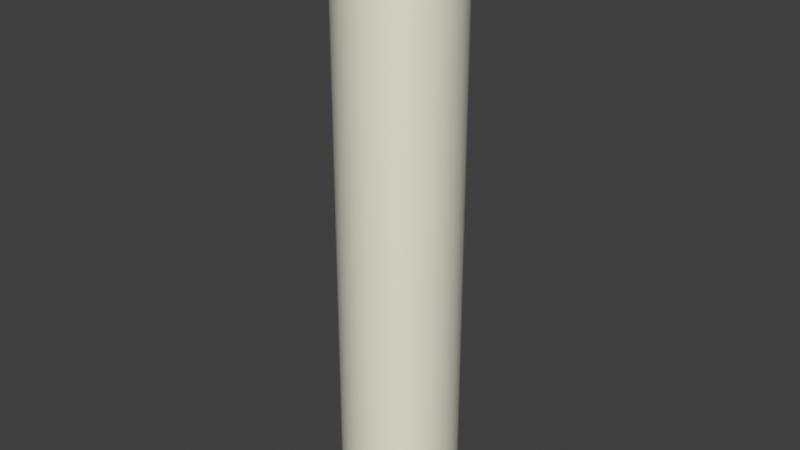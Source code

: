 # Source: Single_Candle.blend  (saved by Blender 4.2.66; exported with 4.5.12 LTS)
import bpy
from mathutils import Matrix  # noqa: F401  (used for matrix-valued properties, if any)

bpy.ops.wm.read_factory_settings(use_empty=True)
scene = bpy.context.scene
scene.name = 'Scene'

# ---- materials (node trees are filled in below, after node groups)
mat_candle = bpy.data.materials.new('Candle')
mat_candle.use_transparent_shadow = False
mat_wick = bpy.data.materials.new('Wick')
mat_wick.use_transparent_shadow = False

# ---- node groups
ng_smooth_by_angle = bpy.data.node_groups.new('Smooth by Angle', 'GeometryNodeTree')
_s = ng_smooth_by_angle.interface.new_socket(name='Mesh', in_out='OUTPUT', socket_type='NodeSocketGeometry')
_s = ng_smooth_by_angle.interface.new_socket(name='Mesh', in_out='INPUT', socket_type='NodeSocketGeometry')
_s = ng_smooth_by_angle.interface.new_socket(name='Angle', in_out='INPUT', socket_type='NodeSocketFloat')
_s.subtype = 'ANGLE'
_s.default_value = 0.5236
_s.min_value = 0.0
_s.max_value = 3.142
_s.description = 'Maximum face angle for smooth edges'
_s = ng_smooth_by_angle.interface.new_socket(name='Ignore Sharpness', in_out='INPUT', socket_type='NodeSocketBool')
_s.force_non_field = True
ng_smooth_by_angle.description = 'Set the sharpness of mesh edges based on the angle between the neighboring faces'
ng_smooth_by_angle.is_modifier = True
_N = ng_smooth_by_angle.nodes; _L = ng_smooth_by_angle.links
n0 = _N.new('GeometryNodeSetShadeSmooth'); n0.name = 'Set Shade Smooth'; n0.location = (120, -80)
n0.domain = 'EDGE'
n1 = _N.new('GeometryNodeSetShadeSmooth'); n1.name = 'Set Shade Smooth.001'; n1.location = (300, -80)
n2 = _N.new('NodeGroupOutput'); n2.name = 'Group Output'; n2.location = (480, -80)
n3 = _N.new('GeometryNodeInputMeshEdgeAngle'); n3.name = 'Edge Angle'; n3.location = (-440, -240)
n4 = _N.new('NodeGroupInput'); n4.name = 'Group Input'; n4.location = (-80, -80)
n5 = _N.new('GeometryNodeInputEdgeSmooth'); n5.name = 'Is Edge Smooth'; n5.location = (-260, -120)
n6 = _N.new('GeometryNodeInputShadeSmooth'); n6.name = 'Is Shade Smooth'; n6.location = (-440, -397)
n7 = _N.new('FunctionNodeCompare'); n7.name = 'Compare'; n7.location = (-260, -260)
n7.operation = 'LESS_EQUAL'
n7.inputs[6].default_value = (0.0, 0.0, 0.0, 0.0)
n7.inputs[7].default_value = (0.0, 0.0, 0.0, 0.0)
n8 = _N.new('FunctionNodeBooleanMath'); n8.name = 'Boolean Math.001'; n8.location = (-80, -260)
n9 = _N.new('NodeGroupInput'); n9.name = 'Group Input.001'; n9.location = (-440, -329)
n10 = _N.new('NodeGroupInput'); n10.name = 'Group Input.002'; n10.location = (-259, -189)
n11 = _N.new('FunctionNodeBooleanMath'); n11.name = 'Boolean Math'; n11.location = (-80, -149)
n11.operation = 'OR'
n12 = _N.new('FunctionNodeBooleanMath'); n12.name = 'Boolean Math.002'; n12.location = (-260, -380)
n12.operation = 'OR'
n13 = _N.new('NodeGroupInput'); n13.name = 'Group Input.003'; n13.location = (-440, -460)
_L.new(n3.outputs[0], n7.inputs[0])
_L.new(n1.outputs[0], n2.inputs[0])
_L.new(n9.outputs[1], n7.inputs[1])
_L.new(n7.outputs[0], n8.inputs[0])
_L.new(n4.outputs[0], n0.inputs[0])
_L.new(n0.outputs[0], n1.inputs[0])
_L.new(n8.outputs[0], n0.inputs[2])
_L.new(n10.outputs[2], n11.inputs[1])
_L.new(n5.outputs[0], n11.inputs[0])
_L.new(n11.outputs[0], n0.inputs[1])
_L.new(n13.outputs[2], n12.inputs[1])
_L.new(n6.outputs[0], n12.inputs[0])
_L.new(n12.outputs[0], n8.inputs[1])
n2.is_active_output = True

# ---- material node trees
mat_candle.use_nodes = True; mat_candle.node_tree.nodes.clear()
_N = mat_candle.node_tree.nodes; _L = mat_candle.node_tree.links
n0 = _N.new('ShaderNodeBsdfPrincipled'); n0.name = 'Principled BSDF'; n0.location = (10, 300)
n0.inputs[0].default_value = (0.8003, 0.7983, 0.6795, 1.0)
n0.inputs[27].default_value = (0.0, 0.0, 0.0, 1.0)
n1 = _N.new('ShaderNodeOutputMaterial'); n1.name = 'Material Output'; n1.location = (300, 300)
_L.new(n0.outputs[0], n1.inputs[0])
n1.is_active_output = True
mat_wick.use_nodes = True; mat_wick.node_tree.nodes.clear()
_N = mat_wick.node_tree.nodes; _L = mat_wick.node_tree.links
n0 = _N.new('ShaderNodeBsdfPrincipled'); n0.name = 'Principled BSDF'; n0.location = (10, 300)
n0.inputs[0].default_value = (0.02321, 0.02316, 0.02039, 1.0)
n0.inputs[2].default_value = 1.0
n0.inputs[27].default_value = (0.0, 0.0, 0.0, 1.0)
n1 = _N.new('ShaderNodeOutputMaterial'); n1.name = 'Material Output'; n1.location = (300, 300)
_L.new(n0.outputs[0], n1.inputs[0])
n1.is_active_output = True

# ---- world
world_world = bpy.data.worlds.new('World'); scene.world = world_world
world_world.use_nodes = True; world_world.node_tree.nodes.clear()
_N = world_world.node_tree.nodes; _L = world_world.node_tree.links
n0 = _N.new('ShaderNodeOutputWorld'); n0.name = 'World Output'; n0.location = (300, 300)
n1 = _N.new('ShaderNodeBackground'); n1.name = 'Background'; n1.location = (10, 300)
n1.inputs[0].default_value = (0.05088, 0.05088, 0.05088, 1.0)
_L.new(n1.outputs[0], n0.inputs[0])
n0.is_active_output = True
world_world.color = (0.05088, 0.05088, 0.05088)
world_world.use_sun_shadow = False
world_world.sun_shadow_jitter_overblur = 0.0

# ---- meshes
me_cylinder = bpy.data.meshes.new('Cylinder')
me_cylinder.from_pydata([(7.296e-10, 1.0, -2.98e-07), (-1.62e-08, 0.3469, 1.94), (0.1951, 0.9808, -2.98e-07), (0.06767, 0.3402, 1.94), (0.3827, 0.9239, -2.98e-07), (0.1327, 0.3205, 1.94), (0.5556, 0.8315, -2.98e-07), (0.1927, 0.2884, 1.94), (0.7071, 0.7071, -2.98e-07), (0.2453, 0.2453, 1.94), (0.8315, 0.5556, -2.98e-07), (0.2884, 0.1927, 1.94), (0.9239, 0.3827, -2.98e-07), (0.3205, 0.1327, 1.94), (0.9808, 0.1951, -2.98e-07), (0.3402, 0.06767, 1.94), (1.0, -8.756e-09, -2.98e-07), (0.3469, 7.795e-09, 1.94), (0.9808, -0.1951, -2.98e-07), (0.3402, -0.06767, 1.94), (0.9239, -0.3827, -2.98e-07), (0.3205, -0.1327, 1.94), (0.8315, -0.5556, -2.98e-07), (0.2884, -0.1927, 1.94), (0.7071, -0.7071, -2.98e-07), (0.2453, -0.2453, 1.94), (0.5556, -0.8315, -2.98e-07), (0.1927, -0.2884, 1.94), (0.3827, -0.9239, -2.98e-07), (0.1327, -0.3205, 1.94), (0.1951, -0.9808, -2.98e-07), (0.06767, -0.3402, 1.94), (7.296e-10, -1.0, -2.98e-07), (1.766e-08, -0.3469, 1.94), (-0.1951, -0.9808, -2.98e-07), (-0.06767, -0.3402, 1.94), (-0.3827, -0.9239, -2.98e-07), (-0.1327, -0.3205, 1.94), (-0.5556, -0.8315, -2.98e-07), (-0.1927, -0.2884, 1.94), (-0.7071, -0.7071, -2.98e-07), (-0.2453, -0.2453, 1.94), (-0.8315, -0.5556, -2.98e-07), (-0.2884, -0.1927, 1.94), (-0.9239, -0.3827, -2.98e-07), (-0.3205, -0.1327, 1.94), (-0.9808, -0.1951, -2.98e-07), (-0.3402, -0.06767, 1.94), (-1.0, -8.756e-09, -2.98e-07), (-0.3469, -8.756e-09, 1.94), (-0.9808, 0.1951, -2.98e-07), (-0.3402, 0.06767, 1.94), (-0.9239, 0.3827, -2.98e-07), (-0.3205, 0.1327, 1.94), (-0.8315, 0.5556, -2.98e-07), (-0.2884, 0.1927, 1.94), (-0.7071, 0.7071, -2.98e-07), (-0.2453, 0.2453, 1.94), (-0.5556, 0.8315, -2.98e-07), (-0.1927, 0.2884, 1.94), (-0.3827, 0.9239, -2.98e-07), (-0.1327, 0.3205, 1.94), (-0.1951, 0.9808, -2.98e-07), (-0.06767, 0.3402, 1.94), (0.1951, 0.9808, 2.0), (7.296e-10, 1.0, 2.0), (0.3827, 0.9239, 2.0), (0.5556, 0.8315, 2.0), (0.7071, 0.7071, 2.0), (0.8315, 0.5556, 2.0), (0.9239, 0.3827, 2.0), (0.9808, 0.1951, 2.0), (1.0, -8.756e-09, 2.0), (0.9808, -0.1951, 2.0), (0.9239, -0.3827, 2.0), (0.8315, -0.5556, 2.0), (0.7071, -0.7071, 2.0), (0.5556, -0.8315, 2.0), (0.3827, -0.9239, 2.0), (0.1951, -0.9808, 2.0), (7.296e-10, -1.0, 2.0), (-0.1951, -0.9808, 2.0), (-0.3827, -0.9239, 2.0), (-0.5556, -0.8315, 2.0), (-0.7071, -0.7071, 2.0), (-0.8315, -0.5556, 2.0), (-0.9239, -0.3827, 2.0), (-0.9808, -0.1951, 2.0), (-1.0, -8.756e-09, 2.0), (-0.9808, 0.1951, 2.0), (-0.9239, 0.3827, 2.0), (-0.8315, 0.5556, 2.0), (-0.7071, 0.7071, 2.0), (-0.5556, 0.8315, 2.0), (-0.3827, 0.9239, 2.0), (-0.1951, 0.9808, 2.0), (0.1755, 0.8822, 2.0), (7.296e-10, 0.8995, 2.0), (0.3442, 0.831, 2.0), (0.4997, 0.7479, 2.0), (0.6361, 0.6361, 2.0), (0.7479, 0.4997, 2.0), (0.831, 0.3442, 2.0), (0.8822, 0.1755, 2.0), (0.8995, -8.756e-09, 2.0), (0.8822, -0.1755, 2.0), (0.831, -0.3442, 2.0), (0.7479, -0.4997, 2.0), (0.6361, -0.6361, 2.0), (0.4997, -0.7479, 2.0), (0.3442, -0.831, 2.0), (0.1755, -0.8822, 2.0), (7.296e-10, -0.8995, 2.0), (-0.1755, -0.8822, 2.0), (-0.3442, -0.831, 2.0), (-0.4997, -0.7479, 2.0), (-0.6361, -0.6361, 2.0), (-0.7479, -0.4997, 2.0), (-0.831, -0.3442, 2.0), (-0.8822, -0.1755, 2.0), (-0.8995, -8.756e-09, 2.0), (-0.8822, 0.1755, 2.0), (-0.831, 0.3442, 2.0), (-0.7479, 0.4997, 2.0), (-0.6361, 0.6361, 2.0), (-0.4997, 0.7479, 2.0), (-0.3442, 0.831, 2.0), (-0.1755, 0.8822, 2.0), (0.1461, 0.7344, 1.95), (7.296e-10, 0.7488, 1.95), (0.2865, 0.6918, 1.95), (0.416, 0.6226, 1.95), (0.5295, 0.5295, 1.95), (0.6226, 0.416, 1.95), (0.6918, 0.2865, 1.95), (0.7344, 0.1461, 1.95), (0.7488, -8.756e-09, 1.95), (0.7344, -0.1461, 1.95), (0.6918, -0.2865, 1.95), (0.6226, -0.416, 1.95), (0.5295, -0.5295, 1.95), (0.416, -0.6226, 1.95), (0.2865, -0.6918, 1.95), (0.1461, -0.7344, 1.95), (7.296e-10, -0.7488, 1.95), (-0.1461, -0.7344, 1.95), (-0.2865, -0.6918, 1.95), (-0.416, -0.6226, 1.95), (-0.5295, -0.5295, 1.95), (-0.6226, -0.416, 1.95), (-0.6918, -0.2865, 1.95), (-0.7344, -0.1461, 1.95), (-0.7488, -8.756e-09, 1.95), (-0.7344, 0.1461, 1.95), (-0.6918, 0.2865, 1.95), (-0.6226, 0.416, 1.95), (-0.5295, 0.5295, 1.95), (-0.416, 0.6226, 1.95), (-0.2865, 0.6918, 1.95), (-0.1461, 0.7344, 1.95), (0.08727, 0.4387, 1.95), (7.296e-10, 0.4473, 1.95), (0.1712, 0.4133, 1.95), (0.2485, 0.3719, 1.95), (0.3163, 0.3163, 1.95), (0.3719, 0.2485, 1.95), (0.4133, 0.1712, 1.95), (0.4387, 0.08727, 1.95), (0.4473, -8.756e-09, 1.95), (0.4387, -0.08727, 1.95), (0.4133, -0.1712, 1.95), (0.3719, -0.2485, 1.95), (0.3163, -0.3163, 1.95), (0.2485, -0.3719, 1.95), (0.1712, -0.4133, 1.95), (0.08727, -0.4387, 1.95), (7.296e-10, -0.4473, 1.95), (-0.08727, -0.4387, 1.95), (-0.1712, -0.4133, 1.95), (-0.2485, -0.3719, 1.95), (-0.3163, -0.3163, 1.95), (-0.3719, -0.2485, 1.95), (-0.4133, -0.1712, 1.95), (-0.4387, -0.08727, 1.95), (-0.4473, -8.756e-09, 1.95), (-0.4387, 0.08727, 1.95), (-0.4133, 0.1712, 1.95), (-0.3719, 0.2485, 1.95), (-0.3163, 0.3163, 1.95), (-0.2485, 0.3719, 1.95), (-0.1712, 0.4133, 1.95), (-0.08727, 0.4387, 1.95)], [], [(0, 65, 64, 2), (2, 64, 66, 4), (4, 66, 67, 6), (6, 67, 68, 8), (8, 68, 69, 10), (10, 69, 70, 12), (12, 70, 71, 14), (14, 71, 72, 16), (16, 72, 73, 18), (18, 73, 74, 20), (20, 74, 75, 22), (22, 75, 76, 24), (24, 76, 77, 26), (26, 77, 78, 28), (28, 78, 79, 30), (30, 79, 80, 32), (32, 80, 81, 34), (34, 81, 82, 36), (36, 82, 83, 38), (38, 83, 84, 40), (40, 84, 85, 42), (42, 85, 86, 44), (44, 86, 87, 46), (46, 87, 88, 48), (48, 88, 89, 50), (50, 89, 90, 52), (52, 90, 91, 54), (54, 91, 92, 56), (56, 92, 93, 58), (58, 93, 94, 60), (3, 1, 63, 61, 59, 57, 55, 53, 51, 49, 47, 45, 43, 41, 39, 37, 35, 33, 31, 29, 27, 25, 23, 21, 19, 17, 15, 13, 11, 9, 7, 5), (60, 94, 95, 62), (62, 95, 65, 0), (0, 2, 4, 6, 8, 10, 12, 14, 16, 18, 20, 22, 24, 26, 28, 30, 32, 34, 36, 38, 40, 42, 44, 46, 48, 50, 52, 54, 56, 58, 60, 62), (97, 96, 64, 65), (96, 98, 66, 64), (98, 99, 67, 66), (99, 100, 68, 67), (100, 101, 69, 68), (101, 102, 70, 69), (102, 103, 71, 70), (103, 104, 72, 71), (104, 105, 73, 72), (105, 106, 74, 73), (106, 107, 75, 74), (107, 108, 76, 75), (108, 109, 77, 76), (109, 110, 78, 77), (110, 111, 79, 78), (111, 112, 80, 79), (112, 113, 81, 80), (113, 114, 82, 81), (114, 115, 83, 82), (115, 116, 84, 83), (116, 117, 85, 84), (117, 118, 86, 85), (118, 119, 87, 86), (119, 120, 88, 87), (120, 121, 89, 88), (121, 122, 90, 89), (122, 123, 91, 90), (123, 124, 92, 91), (124, 125, 93, 92), (125, 126, 94, 93), (126, 127, 95, 94), (127, 97, 65, 95), (129, 128, 96, 97), (128, 130, 98, 96), (130, 131, 99, 98), (131, 132, 100, 99), (132, 133, 101, 100), (133, 134, 102, 101), (134, 135, 103, 102), (135, 136, 104, 103), (136, 137, 105, 104), (137, 138, 106, 105), (138, 139, 107, 106), (139, 140, 108, 107), (140, 141, 109, 108), (141, 142, 110, 109), (142, 143, 111, 110), (143, 144, 112, 111), (144, 145, 113, 112), (145, 146, 114, 113), (146, 147, 115, 114), (147, 148, 116, 115), (148, 149, 117, 116), (149, 150, 118, 117), (150, 151, 119, 118), (151, 152, 120, 119), (152, 153, 121, 120), (153, 154, 122, 121), (154, 155, 123, 122), (155, 156, 124, 123), (156, 157, 125, 124), (157, 158, 126, 125), (158, 159, 127, 126), (159, 129, 97, 127), (161, 160, 128, 129), (160, 162, 130, 128), (162, 163, 131, 130), (163, 164, 132, 131), (164, 165, 133, 132), (165, 166, 134, 133), (166, 167, 135, 134), (167, 168, 136, 135), (168, 169, 137, 136), (169, 170, 138, 137), (170, 171, 139, 138), (171, 172, 140, 139), (172, 173, 141, 140), (173, 174, 142, 141), (174, 175, 143, 142), (175, 176, 144, 143), (176, 177, 145, 144), (177, 178, 146, 145), (178, 179, 147, 146), (179, 180, 148, 147), (180, 181, 149, 148), (181, 182, 150, 149), (182, 183, 151, 150), (183, 184, 152, 151), (184, 185, 153, 152), (185, 186, 154, 153), (186, 187, 155, 154), (187, 188, 156, 155), (188, 189, 157, 156), (189, 190, 158, 157), (190, 191, 159, 158), (191, 161, 129, 159), (1, 3, 160, 161), (3, 5, 162, 160), (5, 7, 163, 162), (7, 9, 164, 163), (9, 11, 165, 164), (11, 13, 166, 165), (13, 15, 167, 166), (15, 17, 168, 167), (17, 19, 169, 168), (19, 21, 170, 169), (21, 23, 171, 170), (23, 25, 172, 171), (25, 27, 173, 172), (27, 29, 174, 173), (29, 31, 175, 174), (31, 33, 176, 175), (33, 35, 177, 176), (35, 37, 178, 177), (37, 39, 179, 178), (39, 41, 180, 179), (41, 43, 181, 180), (43, 45, 182, 181), (45, 47, 183, 182), (47, 49, 184, 183), (49, 51, 185, 184), (51, 53, 186, 185), (53, 55, 187, 186), (55, 57, 188, 187), (57, 59, 189, 188), (59, 61, 190, 189), (61, 63, 191, 190), (63, 1, 161, 191)])
me_cylinder.polygons.foreach_set('use_smooth', [True] * 162)
_uv = me_cylinder.uv_layers.new(name='UVMap')
_uv.uv.foreach_set('vector', [1.0, 0.5, 1.0, 1.0, 0.9688, 1.0, 0.9688, 0.5, 0.9688, 0.5, 0.9688, 1.0, 0.9375, 1.0, 0.9375, 0.5, 0.9375, 0.5, 0.9375, 1.0, 0.9062, 1.0, 0.9062, 0.5, 0.9062, 0.5, 0.9062, 1.0, 0.875, 1.0, 0.875, 0.5, 0.875, 0.5, 0.875, 1.0, 0.8438, 1.0, 0.8438, 0.5, 0.8438, 0.5, 0.8438, 1.0, 0.8125, 1.0, 0.8125, 0.5, 0.8125, 0.5, 0.8125, 1.0, 0.7812, 1.0, 0.7812, 0.5, 0.7812, 0.5, 0.7812, 1.0, 0.75, 1.0, 0.75, 0.5, 0.75, 0.5, 0.75, 1.0, 0.7188, 1.0, 0.7188, 0.5, 0.7188, 0.5, 0.7188, 1.0, 0.6875, 1.0, 0.6875, 0.5, 0.6875, 0.5, 0.6875, 1.0, 0.6562, 1.0, 0.6562, 0.5, 0.6562, 0.5, 0.6562, 1.0, 0.625, 1.0, 0.625, 0.5, 0.625, 0.5, 0.625, 1.0, 0.5938, 1.0, 0.5938, 0.5, 0.5938, 0.5, 0.5938, 1.0, 0.5625, 1.0, 0.5625, 0.5, 0.5625, 0.5, 0.5625, 1.0, 0.5312, 1.0, 0.5312, 0.5, 0.5312, 0.5, 0.5312, 1.0, 0.5, 1.0, 0.5, 0.5, 0.5, 0.5, 0.5, 1.0, 0.4688, 1.0, 0.4688, 0.5, 0.4688, 0.5, 0.4688, 1.0, 0.4375, 1.0, 0.4375, 0.5, 0.4375, 0.5, 0.4375, 1.0, 0.4062, 1.0, 0.4062, 0.5, 0.4062, 0.5, 0.4062, 1.0, 0.375, 1.0, 0.375, 0.5, 0.375, 0.5, 0.375, 1.0, 0.3438, 1.0, 0.3438, 0.5, 0.3438, 0.5, 0.3438, 1.0, 0.3125, 1.0, 0.3125, 0.5, 0.3125, 0.5, 0.3125, 1.0, 0.2812, 1.0, 0.2812, 0.5, 0.2812, 0.5, 0.2812, 1.0, 0.25, 1.0, 0.25, 0.5, 0.25, 0.5, 0.25, 1.0, 0.2188, 1.0, 0.2188, 0.5, 0.2188, 0.5, 0.2188, 1.0, 0.1875, 1.0, 0.1875, 0.5, 0.1875, 0.5, 0.1875, 1.0, 0.1562, 1.0, 0.1562, 0.5, 0.1562, 0.5, 0.1562, 1.0, 0.125, 1.0, 0.125, 0.5, 0.125, 0.5, 0.125, 1.0, 0.09375, 1.0, 0.09375, 0.5, 0.09375, 0.5, 0.09375, 1.0, 0.0625, 1.0, 0.0625, 0.5, 0.2662, 0.3316, 0.25, 0.3332, 0.2338, 0.3316, 0.2181, 0.3269, 0.2038, 0.3192, 0.1911, 0.3089, 0.1808, 0.2962, 0.1731, 0.2819, 0.1684, 0.2662, 0.1668, 0.25, 0.1684, 0.2338, 0.1731, 0.2181, 0.1808, 0.2038, 0.1911, 0.1911, 0.2038, 0.1808, 0.2181, 0.1731, 0.2338, 0.1684, 0.25, 0.1668, 0.2662, 0.1684, 0.2819, 0.1731, 0.2962, 0.1808, 0.3089, 0.1911, 0.3192, 0.2038, 0.3269, 0.2181, 0.3316, 0.2338, 0.3332, 0.25, 0.3316, 0.2662, 0.3269, 0.2819, 0.3192, 0.2962, 0.3089, 0.3089, 0.2962, 0.3192, 0.2819, 0.3269, 0.0625, 0.5, 0.0625, 1.0, 0.03125, 1.0, 0.03125, 0.5, 0.03125, 0.5, 0.03125, 1.0, 0.0, 1.0, 0.0, 0.5, 0.75, 0.49, 0.7968, 0.4854, 0.8418, 0.4717, 0.8833, 0.4496, 0.9197, 0.4197, 0.9496, 0.3833, 0.9717, 0.3418, 0.9854, 0.2968, 0.99, 0.25, 0.9854, 0.2032, 0.9717, 0.1582, 0.9496, 0.1167, 0.9197, 0.08029, 0.8833, 0.05045, 0.8418, 0.02827, 0.7968, 0.01461, 0.75, 0.01, 0.7032, 0.01461, 0.6582, 0.02827, 0.6167, 0.05045, 0.5803, 0.08029, 0.5504, 0.1167, 0.5283, 0.1582, 0.5146, 0.2032, 0.51, 0.25, 0.5146, 0.2968, 0.5283, 0.3418, 0.5504, 0.3833, 0.5803, 0.4197, 0.6167, 0.4496, 0.6582, 0.4717, 0.7032, 0.4854, 0.25, 0.4659, 0.2921, 0.4617, 0.2968, 0.4854, 0.25, 0.49, 0.2921, 0.4617, 0.3326, 0.4495, 0.3418, 0.4717, 0.2968, 0.4854, 0.3326, 0.4495, 0.3699, 0.4295, 0.3833, 0.4496, 0.3418, 0.4717, 0.3699, 0.4295, 0.4027, 0.4027, 0.4197, 0.4197, 0.3833, 0.4496, 0.4027, 0.4027, 0.4295, 0.3699, 0.4496, 0.3833, 0.4197, 0.4197, 0.4295, 0.3699, 0.4495, 0.3326, 0.4717, 0.3418, 0.4496, 0.3833, 0.4495, 0.3326, 0.4617, 0.2921, 0.4854, 0.2968, 0.4717, 0.3418, 0.4617, 0.2921, 0.4659, 0.25, 0.49, 0.25, 0.4854, 0.2968, 0.4659, 0.25, 0.4617, 0.2079, 0.4854, 0.2032, 0.49, 0.25, 0.4617, 0.2079, 0.4495, 0.1674, 0.4717, 0.1582, 0.4854, 0.2032, 0.4495, 0.1674, 0.4295, 0.1301, 0.4496, 0.1167, 0.4717, 0.1582, 0.4295, 0.1301, 0.4027, 0.09735, 0.4197, 0.08029, 0.4496, 0.1167, 0.4027, 0.09735, 0.3699, 0.0705, 0.3833, 0.05045, 0.4197, 0.08029, 0.3699, 0.0705, 0.3326, 0.05055, 0.3418, 0.02827, 0.3833, 0.05045, 0.3326, 0.05055, 0.2921, 0.03826, 0.2968, 0.01461, 0.3418, 0.02827, 0.2921, 0.03826, 0.25, 0.03412, 0.25, 0.01, 0.2968, 0.01461, 0.25, 0.03412, 0.2079, 0.03826, 0.2032, 0.01461, 0.25, 0.01, 0.2079, 0.03826, 0.1674, 0.05055, 0.1582, 0.02827, 0.2032, 0.01461, 0.1674, 0.05055, 0.1301, 0.0705, 0.1167, 0.05045, 0.1582, 0.02827, 0.1301, 0.0705, 0.09735, 0.09735, 0.08029, 0.08029, 0.1167, 0.05045, 0.09735, 0.09735, 0.0705, 0.1301, 0.05045, 0.1167, 0.08029, 0.08029, 0.0705, 0.1301, 0.05055, 0.1674, 0.02827, 0.1582, 0.05045, 0.1167, 0.05055, 0.1674, 0.03826, 0.2079, 0.01461, 0.2032, 0.02827, 0.1582, 0.03826, 0.2079, 0.03412, 0.25, 0.01, 0.25, 0.01461, 0.2032, 0.03412, 0.25, 0.03826, 0.2921, 0.01461, 0.2968, 0.01, 0.25, 0.03826, 0.2921, 0.05055, 0.3326, 0.02827, 0.3418, 0.01461, 0.2968, 0.05055, 0.3326, 0.0705, 0.3699, 0.05045, 0.3833, 0.02827, 0.3418, 0.0705, 0.3699, 0.09735, 0.4027, 0.08029, 0.4197, 0.05045, 0.3833, 0.09735, 0.4027, 0.1301, 0.4295, 0.1167, 0.4496, 0.08029, 0.4197, 0.1301, 0.4295, 0.1674, 0.4495, 0.1582, 0.4717, 0.1167, 0.4496, 0.1674, 0.4495, 0.2079, 0.4617, 0.2032, 0.4854, 0.1582, 0.4717, 0.2079, 0.4617, 0.25, 0.4659, 0.25, 0.49, 0.2032, 0.4854, 0.25, 0.4297, 0.2851, 0.4263, 0.2921, 0.4617, 0.25, 0.4659, 0.2851, 0.4263, 0.3188, 0.416, 0.3326, 0.4495, 0.2921, 0.4617, 0.3188, 0.416, 0.3498, 0.3994, 0.3699, 0.4295, 0.3326, 0.4495, 0.3498, 0.3994, 0.3771, 0.3771, 0.4027, 0.4027, 0.3699, 0.4295, 0.3771, 0.3771, 0.3994, 0.3498, 0.4295, 0.3699, 0.4027, 0.4027, 0.3994, 0.3498, 0.416, 0.3188, 0.4495, 0.3326, 0.4295, 0.3699, 0.416, 0.3188, 0.4263, 0.2851, 0.4617, 0.2921, 0.4495, 0.3326, 0.4263, 0.2851, 0.4297, 0.25, 0.4659, 0.25, 0.4617, 0.2921, 0.4297, 0.25, 0.4263, 0.2149, 0.4617, 0.2079, 0.4659, 0.25, 0.4263, 0.2149, 0.416, 0.1812, 0.4495, 0.1674, 0.4617, 0.2079, 0.416, 0.1812, 0.3994, 0.1502, 0.4295, 0.1301, 0.4495, 0.1674, 0.3994, 0.1502, 0.3771, 0.1229, 0.4027, 0.09735, 0.4295, 0.1301, 0.3771, 0.1229, 0.3498, 0.1006, 0.3699, 0.0705, 0.4027, 0.09735, 0.3498, 0.1006, 0.3188, 0.08397, 0.3326, 0.05055, 0.3699, 0.0705, 0.3188, 0.08397, 0.2851, 0.07374, 0.2921, 0.03826, 0.3326, 0.05055, 0.2851, 0.07374, 0.25, 0.07029, 0.25, 0.03412, 0.2921, 0.03826, 0.25, 0.07029, 0.2149, 0.07374, 0.2079, 0.03826, 0.25, 0.03412, 0.2149, 0.07374, 0.1812, 0.08397, 0.1674, 0.05055, 0.2079, 0.03826, 0.1812, 0.08397, 0.1502, 0.1006, 0.1301, 0.0705, 0.1674, 0.05055, 0.1502, 0.1006, 0.1229, 0.1229, 0.09735, 0.09735, 0.1301, 0.0705, 0.1229, 0.1229, 0.1006, 0.1502, 0.0705, 0.1301, 0.09735, 0.09735, 0.1006, 0.1502, 0.08397, 0.1812, 0.05055, 0.1674, 0.0705, 0.1301, 0.08397, 0.1812, 0.07374, 0.2149, 0.03826, 0.2079, 0.05055, 0.1674, 0.07374, 0.2149, 0.07029, 0.25, 0.03412, 0.25, 0.03826, 0.2079, 0.07029, 0.25, 0.07374, 0.2851, 0.03826, 0.2921, 0.03412, 0.25, 0.07374, 0.2851, 0.08397, 0.3188, 0.05055, 0.3326, 0.03826, 0.2921, 0.08397, 0.3188, 0.1006, 0.3498, 0.0705, 0.3699, 0.05055, 0.3326, 0.1006, 0.3498, 0.1229, 0.3771, 0.09735, 0.4027, 0.0705, 0.3699, 0.1229, 0.3771, 0.1502, 0.3994, 0.1301, 0.4295, 0.09735, 0.4027, 0.1502, 0.3994, 0.1812, 0.416, 0.1674, 0.4495, 0.1301, 0.4295, 0.1812, 0.416, 0.2149, 0.4263, 0.2079, 0.4617, 0.1674, 0.4495, 0.2149, 0.4263, 0.25, 0.4297, 0.25, 0.4659, 0.2079, 0.4617, 0.25, 0.3574, 0.2709, 0.3553, 0.2851, 0.4263, 0.25, 0.4297, 0.2709, 0.3553, 0.2911, 0.3492, 0.3188, 0.416, 0.2851, 0.4263, 0.2911, 0.3492, 0.3096, 0.3393, 0.3498, 0.3994, 0.3188, 0.416, 0.3096, 0.3393, 0.3259, 0.3259, 0.3771, 0.3771, 0.3498, 0.3994, 0.3259, 0.3259, 0.3393, 0.3096, 0.3994, 0.3498, 0.3771, 0.3771, 0.3393, 0.3096, 0.3492, 0.2911, 0.416, 0.3188, 0.3994, 0.3498, 0.3492, 0.2911, 0.3553, 0.2709, 0.4263, 0.2851, 0.416, 0.3188, 0.3553, 0.2709, 0.3574, 0.25, 0.4297, 0.25, 0.4263, 0.2851, 0.3574, 0.25, 0.3553, 0.2291, 0.4263, 0.2149, 0.4297, 0.25, 0.3553, 0.2291, 0.3492, 0.2089, 0.416, 0.1812, 0.4263, 0.2149, 0.3492, 0.2089, 0.3393, 0.1904, 0.3994, 0.1502, 0.416, 0.1812, 0.3393, 0.1904, 0.3259, 0.1741, 0.3771, 0.1229, 0.3994, 0.1502, 0.3259, 0.1741, 0.3096, 0.1607, 0.3498, 0.1006, 0.3771, 0.1229, 0.3096, 0.1607, 0.2911, 0.1508, 0.3188, 0.08397, 0.3498, 0.1006, 0.2911, 0.1508, 0.2709, 0.1447, 0.2851, 0.07374, 0.3188, 0.08397, 0.2709, 0.1447, 0.25, 0.1426, 0.25, 0.07029, 0.2851, 0.07374, 0.25, 0.1426, 0.2291, 0.1447, 0.2149, 0.07374, 0.25, 0.07029, 0.2291, 0.1447, 0.2089, 0.1508, 0.1812, 0.08397, 0.2149, 0.07374, 0.2089, 0.1508, 0.1904, 0.1607, 0.1502, 0.1006, 0.1812, 0.08397, 0.1904, 0.1607, 0.1741, 0.1741, 0.1229, 0.1229, 0.1502, 0.1006, 0.1741, 0.1741, 0.1607, 0.1904, 0.1006, 0.1502, 0.1229, 0.1229, 0.1607, 0.1904, 0.1508, 0.2089, 0.08397, 0.1812, 0.1006, 0.1502, 0.1508, 0.2089, 0.1447, 0.2291, 0.07374, 0.2149, 0.08397, 0.1812, 0.1447, 0.2291, 0.1426, 0.25, 0.07029, 0.25, 0.07374, 0.2149, 0.1426, 0.25, 0.1447, 0.2709, 0.07374, 0.2851, 0.07029, 0.25, 0.1447, 0.2709, 0.1508, 0.2911, 0.08397, 0.3188, 0.07374, 0.2851, 0.1508, 0.2911, 0.1607, 0.3096, 0.1006, 0.3498, 0.08397, 0.3188, 0.1607, 0.3096, 0.1741, 0.3259, 0.1229, 0.3771, 0.1006, 0.3498, 0.1741, 0.3259, 0.1904, 0.3393, 0.1502, 0.3994, 0.1229, 0.3771, 0.1904, 0.3393, 0.2089, 0.3492, 0.1812, 0.416, 0.1502, 0.3994, 0.2089, 0.3492, 0.2291, 0.3553, 0.2149, 0.4263, 0.1812, 0.416, 0.2291, 0.3553, 0.25, 0.3574, 0.25, 0.4297, 0.2149, 0.4263, 0.25, 0.3332, 0.2662, 0.3316, 0.2709, 0.3553, 0.25, 0.3574, 0.2662, 0.3316, 0.2819, 0.3269, 0.2911, 0.3492, 0.2709, 0.3553, 0.2819, 0.3269, 0.2962, 0.3192, 0.3096, 0.3393, 0.2911, 0.3492, 0.2962, 0.3192, 0.3089, 0.3089, 0.3259, 0.3259, 0.3096, 0.3393, 0.3089, 0.3089, 0.3192, 0.2962, 0.3393, 0.3096, 0.3259, 0.3259, 0.3192, 0.2962, 0.3269, 0.2819, 0.3492, 0.2911, 0.3393, 0.3096, 0.3269, 0.2819, 0.3316, 0.2662, 0.3553, 0.2709, 0.3492, 0.2911, 0.3316, 0.2662, 0.3332, 0.25, 0.3574, 0.25, 0.3553, 0.2709, 0.3332, 0.25, 0.3316, 0.2338, 0.3553, 0.2291, 0.3574, 0.25, 0.3316, 0.2338, 0.3269, 0.2181, 0.3492, 0.2089, 0.3553, 0.2291, 0.3269, 0.2181, 0.3192, 0.2038, 0.3393, 0.1904, 0.3492, 0.2089, 0.3192, 0.2038, 0.3089, 0.1911, 0.3259, 0.1741, 0.3393, 0.1904, 0.3089, 0.1911, 0.2962, 0.1808, 0.3096, 0.1607, 0.3259, 0.1741, 0.2962, 0.1808, 0.2819, 0.1731, 0.2911, 0.1508, 0.3096, 0.1607, 0.2819, 0.1731, 0.2662, 0.1684, 0.2709, 0.1447, 0.2911, 0.1508, 0.2662, 0.1684, 0.25, 0.1668, 0.25, 0.1426, 0.2709, 0.1447, 0.25, 0.1668, 0.2338, 0.1684, 0.2291, 0.1447, 0.25, 0.1426, 0.2338, 0.1684, 0.2181, 0.1731, 0.2089, 0.1508, 0.2291, 0.1447, 0.2181, 0.1731, 0.2038, 0.1808, 0.1904, 0.1607, 0.2089, 0.1508, 0.2038, 0.1808, 0.1911, 0.1911, 0.1741, 0.1741, 0.1904, 0.1607, 0.1911, 0.1911, 0.1808, 0.2038, 0.1607, 0.1904, 0.1741, 0.1741, 0.1808, 0.2038, 0.1731, 0.2181, 0.1508, 0.2089, 0.1607, 0.1904, 0.1731, 0.2181, 0.1684, 0.2338, 0.1447, 0.2291, 0.1508, 0.2089, 0.1684, 0.2338, 0.1668, 0.25, 0.1426, 0.25, 0.1447, 0.2291, 0.1668, 0.25, 0.1684, 0.2662, 0.1447, 0.2709, 0.1426, 0.25, 0.1684, 0.2662, 0.1731, 0.2819, 0.1508, 0.2911, 0.1447, 0.2709, 0.1731, 0.2819, 0.1808, 0.2962, 0.1607, 0.3096, 0.1508, 0.2911, 0.1808, 0.2962, 0.1911, 0.3089, 0.1741, 0.3259, 0.1607, 0.3096, 0.1911, 0.3089, 0.2038, 0.3192, 0.1904, 0.3393, 0.1741, 0.3259, 0.2038, 0.3192, 0.2181, 0.3269, 0.2089, 0.3492, 0.1904, 0.3393, 0.2181, 0.3269, 0.2338, 0.3316, 0.2291, 0.3553, 0.2089, 0.3492, 0.2338, 0.3316, 0.25, 0.3332, 0.25, 0.3574, 0.2291, 0.3553])
me_cylinder.materials.append(mat_candle)
me_cylinder.update()
me_cylinder_002 = bpy.data.meshes.new('Cylinder.002')
me_cylinder_002.from_pydata([(-2.183e-11, 0.00225, 4.47e-08), (-1.455e-11, 0.0015, 0.02), (0.001591, 0.001591, 4.47e-08), (0.001061, 0.001061, 0.02), (0.00225, 0.0, 4.47e-08), (0.0015, 0.0, 0.02), (0.001591, -0.001591, 4.47e-08), (0.001061, -0.001061, 0.02), (-2.183e-11, -0.00225, 4.47e-08), (-1.455e-11, -0.0015, 0.02), (-0.001591, -0.001591, 4.47e-08), (-0.001061, -0.001061, 0.02), (-0.00225, 0.0, 4.47e-08), (-0.0015, 0.0, 0.02), (-0.001591, 0.001591, 4.47e-08), (-0.001061, 0.001061, 0.02)], [], [(0, 1, 3, 2), (2, 3, 5, 4), (4, 5, 7, 6), (6, 7, 9, 8), (8, 9, 11, 10), (10, 11, 13, 12), (3, 1, 15, 13, 11, 9, 7, 5), (12, 13, 15, 14), (14, 15, 1, 0), (0, 2, 4, 6, 8, 10, 12, 14)])
me_cylinder_002.polygons.foreach_set('use_smooth', [True] * 10)
_uv = me_cylinder_002.uv_layers.new(name='UVMap')
_uv.uv.foreach_set('vector', [1.0, 0.5, 1.0, 1.0, 0.875, 1.0, 0.875, 0.5, 0.875, 0.5, 0.875, 1.0, 0.75, 1.0, 0.75, 0.5, 0.75, 0.5, 0.75, 1.0, 0.625, 1.0, 0.625, 0.5, 0.625, 0.5, 0.625, 1.0, 0.5, 1.0, 0.5, 0.5, 0.5, 0.5, 0.5, 1.0, 0.375, 1.0, 0.375, 0.5, 0.375, 0.5, 0.375, 1.0, 0.25, 1.0, 0.25, 0.5, 0.4197, 0.4197, 0.25, 0.49, 0.08029, 0.4197, 0.01, 0.25, 0.08029, 0.08029, 0.25, 0.01, 0.4197, 0.08029, 0.49, 0.25, 0.25, 0.5, 0.25, 1.0, 0.125, 1.0, 0.125, 0.5, 0.125, 0.5, 0.125, 1.0, 0.0, 1.0, 0.0, 0.5, 0.75, 0.49, 0.9197, 0.4197, 0.99, 0.25, 0.9197, 0.08029, 0.75, 0.01, 0.5803, 0.08029, 0.51, 0.25, 0.5803, 0.4197])
me_cylinder_002.materials.append(mat_wick)
me_cylinder_002.update()

# ---- objects
ob_cylinder = bpy.data.objects.new('Cylinder', me_cylinder)
ob_wick = bpy.data.objects.new('Wick', me_cylinder_002)

# ---- transforms, parenting, visibility, modifiers, constraints
ob_cylinder.location = (0.0, 0.0, 0.0)
ob_cylinder.scale = (0.03989, 0.03989, 0.2)
_m = ob_cylinder.modifiers.new('Smooth by Angle', 'NODES')
_m.node_group = ng_smooth_by_angle
_m.use_pin_to_last = True
_m.show_group_selector = False
ob_wick.parent = ob_cylinder
ob_wick.matrix_parent_inverse = Matrix(((25.07, -0.0, 0.0, -0.0), (-0.0, 25.07, -0.0, 0.0), (0.0, -0.0, 5.0, -0.0), (-0.0, 0.0, -0.0, 1.0)))
ob_wick.location = (1.019e-10, -1.746e-10, 0.388)

# ---- collection membership
scene.collection.objects.link(ob_cylinder)
scene.collection.objects.link(ob_wick)

# ---- scene / render settings (as saved in the file)
scene.frame_start = 1; scene.frame_end = 250; scene.frame_set(15)
scene.render.engine = 'BLENDER_EEVEE_NEXT'
scene.cycles.sampling_pattern = 'TABULATED_SOBOL'
scene.view_settings.view_transform = 'Standard'
bpy.context.view_layer.update()

# ---- added for rendering (the .blend has no active camera and no usable light): camera, sun
cam_auto = bpy.data.cameras.new('AutoCamera')
cam_auto.lens = 50.0
cam_auto.sensor_width = 36.0
cam_auto.clip_end = 1000.0
ob_auto_camera = bpy.data.objects.new('AutoCamera', cam_auto)
scene.collection.objects.link(ob_auto_camera)
ob_auto_camera.location = (0.391658, -0.46999, 0.517326)
ob_auto_camera.rotation_euler = (1.09748, -7.21219e-08, 0.694738)
scene.camera = ob_auto_camera
light_auto_sun = bpy.data.lights.new('AutoSun', 'SUN')
light_auto_sun.energy = 3.0
light_auto_sun.angle = 0.0523599
ob_auto_sun = bpy.data.objects.new('AutoSun', light_auto_sun)
scene.collection.objects.link(ob_auto_sun)
ob_auto_sun.rotation_euler = (0.872665, 0.174533, 0.523599)
bpy.context.view_layer.update()
